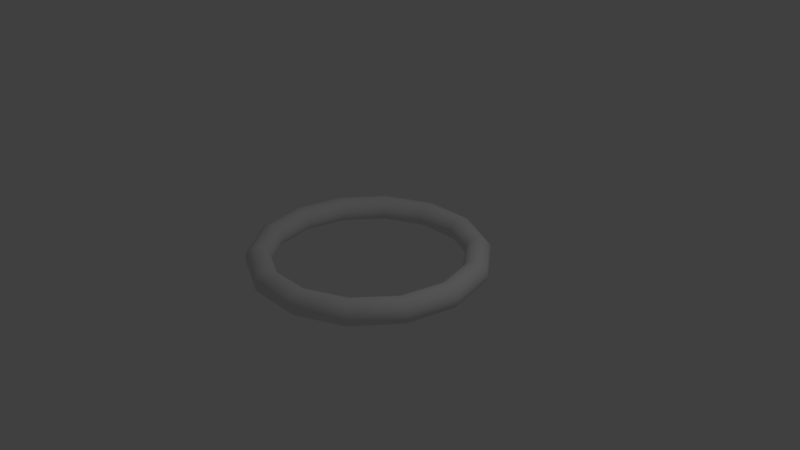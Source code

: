 # Source: Frisbee.blend  (saved by Blender 2.78.0; exported with 4.5.12 LTS)
import bpy
from mathutils import Matrix  # noqa: F401  (used for matrix-valued properties, if any)

bpy.ops.wm.read_factory_settings(use_empty=True)
scene = bpy.context.scene
scene.name = 'Scene'

# ---- collections
col_collection_1 = bpy.data.collections.new('Collection 1'); scene.collection.children.link(col_collection_1)

# ---- materials (node trees are filled in below, after node groups)
mat_material_001 = bpy.data.materials.new('Material.001')
mat_material_001.alpha_threshold = 0.0
mat_material_001.use_transparent_shadow = False
mat_material_001.roughness = 0.5

# ---- material node trees

# ---- world
world_world = bpy.data.worlds.new('World'); scene.world = world_world
world_world.color = (0.05088, 0.05088, 0.05088)
world_world.use_sun_shadow = False
world_world.sun_shadow_jitter_overblur = 0.0
world_world.cycles.sampling_method = 'MANUAL'

# ---- cameras
cam_camera = bpy.data.cameras.new('Camera')
cam_camera.clip_end = 100.0
cam_camera.lens = 35.0
cam_camera.sensor_width = 32.0
cam_camera.sensor_height = 18.0
cam_camera.ortho_scale = 7.314
cam_camera.dof.focus_distance = 0.0
cam_camera.dof.aperture_fstop = 128.0

# ---- lights
light_lamp = bpy.data.lights.new('Lamp', 'POINT')
light_lamp.transmission_factor = 0.0
light_lamp.cutoff_distance = 30.0
light_lamp.energy = 100.0
light_lamp.shadow_buffer_clip_start = 1.001
light_lamp.shadow_soft_size = 0.1
light_lamp.shadow_maximum_resolution = 0.006
light_lamp.use_absolute_resolution = True

# ---- meshes
me_torus = bpy.data.meshes.new('Torus')
me_torus.from_pydata([(1.58, 0.0, 0.0), (1.564, 0.0, 0.07159), (1.518, 0.0, 0.129), (1.452, 0.0, 0.1609), (1.378, 0.0, 0.1609), (1.312, 0.0, 0.129), (1.266, 0.0, 0.07159), (1.25, 0.0, 2.021e-17), (1.266, 0.0, -0.07159), (1.312, 0.0, -0.129), (1.378, 0.0, -0.1609), (1.452, 0.0, -0.1609), (1.518, 0.0, -0.129), (1.564, 0.0, -0.07159), (1.424, 0.6855, 0.0), (1.409, 0.6784, 0.07159), (1.368, 0.6586, 0.129), (1.308, 0.6299, 0.1609), (1.242, 0.598, 0.1609), (1.182, 0.5693, 0.129), (1.141, 0.5494, 0.07159), (1.126, 0.5424, 2.021e-17), (1.141, 0.5494, -0.07159), (1.182, 0.5693, -0.129), (1.242, 0.598, -0.1609), (1.308, 0.6299, -0.1609), (1.368, 0.6586, -0.129), (1.409, 0.6784, -0.07159), (0.9851, 1.235, 0.0), (0.9749, 1.223, 0.07159), (0.9464, 1.187, 0.129), (0.9051, 1.135, 0.1609), (0.8593, 1.078, 0.1609), (0.8181, 1.026, 0.129), (0.7896, 0.9901, 0.07159), (0.7794, 0.9773, 2.021e-17), (0.7896, 0.9901, -0.07159), (0.8181, 1.026, -0.129), (0.8593, 1.078, -0.1609), (0.9051, 1.135, -0.1609), (0.9464, 1.187, -0.129), (0.9749, 1.223, -0.07159), (0.3516, 1.54, 0.0), (0.3479, 1.524, 0.07159), (0.3378, 1.48, 0.129), (0.323, 1.415, 0.1609), (0.3067, 1.344, 0.1609), (0.292, 1.279, 0.129), (0.2818, 1.235, 0.07159), (0.2782, 1.219, 2.021e-17), (0.2818, 1.235, -0.07159), (0.292, 1.279, -0.129), (0.3067, 1.344, -0.1609), (0.323, 1.415, -0.1609), (0.3378, 1.48, -0.129), (0.3479, 1.524, -0.07159), (-0.3516, 1.54, 0.0), (-0.3479, 1.524, 0.07159), (-0.3378, 1.48, 0.129), (-0.323, 1.415, 0.1609), (-0.3067, 1.344, 0.1609), (-0.292, 1.279, 0.129), (-0.2818, 1.235, 0.07159), (-0.2782, 1.219, 2.021e-17), (-0.2818, 1.235, -0.07159), (-0.292, 1.279, -0.129), (-0.3067, 1.344, -0.1609), (-0.323, 1.415, -0.1609), (-0.3378, 1.48, -0.129), (-0.3479, 1.524, -0.07159), (-0.9851, 1.235, 0.0), (-0.9749, 1.223, 0.07159), (-0.9464, 1.187, 0.129), (-0.9051, 1.135, 0.1609), (-0.8593, 1.078, 0.1609), (-0.8181, 1.026, 0.129), (-0.7896, 0.9901, 0.07159), (-0.7794, 0.9773, 2.021e-17), (-0.7896, 0.9901, -0.07159), (-0.8181, 1.026, -0.129), (-0.8593, 1.078, -0.1609), (-0.9051, 1.135, -0.1609), (-0.9464, 1.187, -0.129), (-0.9749, 1.223, -0.07159), (-1.424, 0.6855, 0.0), (-1.409, 0.6784, 0.07159), (-1.368, 0.6586, 0.129), (-1.308, 0.6299, 0.1609), (-1.242, 0.598, 0.1609), (-1.182, 0.5693, 0.129), (-1.141, 0.5494, 0.07159), (-1.126, 0.5424, 2.021e-17), (-1.141, 0.5494, -0.07159), (-1.182, 0.5693, -0.129), (-1.242, 0.598, -0.1609), (-1.308, 0.6299, -0.1609), (-1.368, 0.6586, -0.129), (-1.409, 0.6784, -0.07159), (-1.58, 1.381e-07, 0.0), (-1.564, 1.367e-07, 0.07159), (-1.518, 1.327e-07, 0.129), (-1.452, 1.269e-07, 0.1609), (-1.378, 1.205e-07, 0.1609), (-1.312, 1.147e-07, 0.129), (-1.266, 1.107e-07, 0.07159), (-1.25, 1.093e-07, 2.021e-17), (-1.266, 1.107e-07, -0.07159), (-1.312, 1.147e-07, -0.129), (-1.378, 1.205e-07, -0.1609), (-1.452, 1.269e-07, -0.1609), (-1.518, 1.327e-07, -0.129), (-1.564, 1.367e-07, -0.07159), (-1.424, -0.6855, 0.0), (-1.409, -0.6784, 0.07159), (-1.368, -0.6586, 0.129), (-1.308, -0.6299, 0.1609), (-1.242, -0.598, 0.1609), (-1.182, -0.5693, 0.129), (-1.141, -0.5494, 0.07159), (-1.126, -0.5424, 2.021e-17), (-1.141, -0.5494, -0.07159), (-1.182, -0.5693, -0.129), (-1.242, -0.598, -0.1609), (-1.308, -0.6299, -0.1609), (-1.368, -0.6586, -0.129), (-1.409, -0.6784, -0.07159), (-0.9851, -1.235, 0.0), (-0.9749, -1.223, 0.07159), (-0.9464, -1.187, 0.129), (-0.9051, -1.135, 0.1609), (-0.8593, -1.078, 0.1609), (-0.8181, -1.026, 0.129), (-0.7896, -0.9901, 0.07159), (-0.7794, -0.9773, 2.021e-17), (-0.7896, -0.9901, -0.07159), (-0.8181, -1.026, -0.129), (-0.8593, -1.078, -0.1609), (-0.9051, -1.135, -0.1609), (-0.9464, -1.187, -0.129), (-0.9749, -1.223, -0.07159), (-0.3516, -1.54, 0.0), (-0.3479, -1.524, 0.07159), (-0.3378, -1.48, 0.129), (-0.323, -1.415, 0.1609), (-0.3067, -1.344, 0.1609), (-0.292, -1.279, 0.129), (-0.2818, -1.235, 0.07159), (-0.2782, -1.219, 2.021e-17), (-0.2818, -1.235, -0.07159), (-0.292, -1.279, -0.129), (-0.3067, -1.344, -0.1609), (-0.323, -1.415, -0.1609), (-0.3378, -1.48, -0.129), (-0.3479, -1.524, -0.07159), (0.3516, -1.54, 0.0), (0.3479, -1.524, 0.07159), (0.3378, -1.48, 0.129), (0.323, -1.415, 0.1609), (0.3067, -1.344, 0.1609), (0.292, -1.279, 0.129), (0.2818, -1.235, 0.07159), (0.2782, -1.219, 2.021e-17), (0.2818, -1.235, -0.07159), (0.292, -1.279, -0.129), (0.3067, -1.344, -0.1609), (0.323, -1.415, -0.1609), (0.3378, -1.48, -0.129), (0.3479, -1.524, -0.07159), (0.9851, -1.235, 0.0), (0.9749, -1.223, 0.07159), (0.9464, -1.187, 0.129), (0.9051, -1.135, 0.1609), (0.8593, -1.078, 0.1609), (0.8181, -1.026, 0.129), (0.7895, -0.9901, 0.07159), (0.7794, -0.9773, 2.021e-17), (0.7895, -0.9901, -0.07159), (0.8181, -1.026, -0.129), (0.8593, -1.078, -0.1609), (0.9051, -1.135, -0.1609), (0.9464, -1.187, -0.129), (0.9749, -1.223, -0.07159), (1.424, -0.6855, 0.0), (1.409, -0.6784, 0.07159), (1.368, -0.6586, 0.129), (1.308, -0.6299, 0.1609), (1.242, -0.598, 0.1609), (1.182, -0.5693, 0.129), (1.141, -0.5494, 0.07159), (1.126, -0.5424, 2.021e-17), (1.141, -0.5494, -0.07159), (1.182, -0.5693, -0.129), (1.242, -0.598, -0.1609), (1.308, -0.6299, -0.1609), (1.368, -0.6586, -0.129), (1.409, -0.6784, -0.07159)], [], [(0, 14, 15, 1), (1, 15, 16, 2), (2, 16, 17, 3), (3, 17, 18, 4), (4, 18, 19, 5), (5, 19, 20, 6), (6, 20, 21, 7), (7, 21, 22, 8), (8, 22, 23, 9), (9, 23, 24, 10), (10, 24, 25, 11), (11, 25, 26, 12), (12, 26, 27, 13), (0, 13, 27, 14), (14, 28, 29, 15), (15, 29, 30, 16), (16, 30, 31, 17), (17, 31, 32, 18), (18, 32, 33, 19), (19, 33, 34, 20), (20, 34, 35, 21), (21, 35, 36, 22), (22, 36, 37, 23), (23, 37, 38, 24), (24, 38, 39, 25), (25, 39, 40, 26), (26, 40, 41, 27), (27, 41, 28, 14), (28, 42, 43, 29), (29, 43, 44, 30), (30, 44, 45, 31), (31, 45, 46, 32), (32, 46, 47, 33), (33, 47, 48, 34), (34, 48, 49, 35), (35, 49, 50, 36), (36, 50, 51, 37), (37, 51, 52, 38), (38, 52, 53, 39), (39, 53, 54, 40), (40, 54, 55, 41), (41, 55, 42, 28), (42, 56, 57, 43), (43, 57, 58, 44), (44, 58, 59, 45), (45, 59, 60, 46), (46, 60, 61, 47), (47, 61, 62, 48), (48, 62, 63, 49), (49, 63, 64, 50), (50, 64, 65, 51), (51, 65, 66, 52), (52, 66, 67, 53), (53, 67, 68, 54), (54, 68, 69, 55), (55, 69, 56, 42), (56, 70, 71, 57), (57, 71, 72, 58), (58, 72, 73, 59), (59, 73, 74, 60), (60, 74, 75, 61), (61, 75, 76, 62), (62, 76, 77, 63), (63, 77, 78, 64), (64, 78, 79, 65), (65, 79, 80, 66), (66, 80, 81, 67), (67, 81, 82, 68), (68, 82, 83, 69), (69, 83, 70, 56), (70, 84, 85, 71), (71, 85, 86, 72), (72, 86, 87, 73), (73, 87, 88, 74), (74, 88, 89, 75), (75, 89, 90, 76), (76, 90, 91, 77), (77, 91, 92, 78), (78, 92, 93, 79), (79, 93, 94, 80), (80, 94, 95, 81), (81, 95, 96, 82), (82, 96, 97, 83), (83, 97, 84, 70), (84, 98, 99, 85), (85, 99, 100, 86), (86, 100, 101, 87), (87, 101, 102, 88), (88, 102, 103, 89), (89, 103, 104, 90), (90, 104, 105, 91), (91, 105, 106, 92), (92, 106, 107, 93), (93, 107, 108, 94), (94, 108, 109, 95), (95, 109, 110, 96), (96, 110, 111, 97), (97, 111, 98, 84), (98, 112, 113, 99), (99, 113, 114, 100), (100, 114, 115, 101), (101, 115, 116, 102), (102, 116, 117, 103), (103, 117, 118, 104), (104, 118, 119, 105), (105, 119, 120, 106), (106, 120, 121, 107), (107, 121, 122, 108), (108, 122, 123, 109), (109, 123, 124, 110), (110, 124, 125, 111), (111, 125, 112, 98), (112, 126, 127, 113), (113, 127, 128, 114), (114, 128, 129, 115), (115, 129, 130, 116), (116, 130, 131, 117), (117, 131, 132, 118), (118, 132, 133, 119), (119, 133, 134, 120), (120, 134, 135, 121), (121, 135, 136, 122), (122, 136, 137, 123), (123, 137, 138, 124), (124, 138, 139, 125), (125, 139, 126, 112), (126, 140, 141, 127), (127, 141, 142, 128), (128, 142, 143, 129), (129, 143, 144, 130), (130, 144, 145, 131), (131, 145, 146, 132), (132, 146, 147, 133), (133, 147, 148, 134), (134, 148, 149, 135), (135, 149, 150, 136), (136, 150, 151, 137), (137, 151, 152, 138), (138, 152, 153, 139), (139, 153, 140, 126), (140, 154, 155, 141), (141, 155, 156, 142), (142, 156, 157, 143), (143, 157, 158, 144), (144, 158, 159, 145), (145, 159, 160, 146), (146, 160, 161, 147), (147, 161, 162, 148), (148, 162, 163, 149), (149, 163, 164, 150), (150, 164, 165, 151), (151, 165, 166, 152), (152, 166, 167, 153), (153, 167, 154, 140), (154, 168, 169, 155), (155, 169, 170, 156), (156, 170, 171, 157), (157, 171, 172, 158), (158, 172, 173, 159), (159, 173, 174, 160), (160, 174, 175, 161), (161, 175, 176, 162), (162, 176, 177, 163), (163, 177, 178, 164), (164, 178, 179, 165), (165, 179, 180, 166), (166, 180, 181, 167), (167, 181, 168, 154), (168, 182, 183, 169), (169, 183, 184, 170), (170, 184, 185, 171), (171, 185, 186, 172), (172, 186, 187, 173), (173, 187, 188, 174), (174, 188, 189, 175), (175, 189, 190, 176), (176, 190, 191, 177), (177, 191, 192, 178), (178, 192, 193, 179), (179, 193, 194, 180), (180, 194, 195, 181), (181, 195, 182, 168), (182, 0, 1, 183), (183, 1, 2, 184), (184, 2, 3, 185), (185, 3, 4, 186), (186, 4, 5, 187), (187, 5, 6, 188), (188, 6, 7, 189), (189, 7, 8, 190), (190, 8, 9, 191), (191, 9, 10, 192), (192, 10, 11, 193), (193, 11, 12, 194), (194, 12, 13, 195), (195, 13, 0, 182)])
me_torus.polygons.foreach_set('use_smooth', [True] * 196)
_uv = me_torus.uv_layers.new(name='UVMap')
_uv.uv.foreach_set('vector', [0.03036, 0.7124, 0.03036, 0.8718, 0.01371, 0.8702, 0.01371, 0.7124, 0.01371, 0.7124, 0.01371, 0.8702, 0.0003617, 0.8655, 0.0003617, 0.7124, 0.6541, 0.299, 0.6541, 0.1419, 0.6691, 0.1453, 0.6691, 0.2955, 0.6691, 0.2955, 0.6691, 0.1453, 0.6858, 0.1491, 0.6858, 0.2917, 0.6858, 0.2917, 0.6858, 0.1491, 0.7008, 0.1525, 0.7008, 0.2883, 0.8667, 0.2389, 0.8667, 0.3713, 0.8801, 0.3667, 0.8801, 0.2389, 0.8801, 0.2389, 0.8801, 0.3667, 0.8967, 0.365, 0.8967, 0.2389, 0.8967, 0.2389, 0.8967, 0.365, 0.9133, 0.3667, 0.9133, 0.2389, 0.9133, 0.2389, 0.9133, 0.3667, 0.9267, 0.3713, 0.9267, 0.2389, 0.8071, 0.2883, 0.8071, 0.1525, 0.7921, 0.1491, 0.7921, 0.2917, 0.7921, 0.2917, 0.7921, 0.1491, 0.7754, 0.1453, 0.7754, 0.2955, 0.7754, 0.2955, 0.7754, 0.1453, 0.7604, 0.1419, 0.7604, 0.299, 0.06036, 0.7124, 0.06036, 0.8655, 0.04701, 0.8702, 0.04701, 0.7124, 0.03036, 0.7124, 0.04701, 0.7124, 0.04701, 0.8702, 0.03036, 0.8718, 0.03036, 0.8718, 0.03036, 0.9996, 0.01371, 0.9967, 0.01371, 0.8702, 0.01371, 0.8702, 0.01371, 0.9967, 0.0003617, 0.9883, 0.0003617, 0.8655, 0.6541, 0.1419, 0.7223, 0.0003617, 0.7343, 0.009954, 0.6691, 0.1453, 0.6691, 0.1453, 0.7343, 0.009954, 0.7477, 0.0206, 0.6858, 0.1491, 0.6858, 0.1491, 0.7477, 0.0206, 0.7597, 0.03019, 0.7008, 0.1525, 0.8667, 0.3713, 0.8667, 0.4775, 0.8801, 0.4691, 0.8801, 0.3667, 0.8801, 0.3667, 0.8801, 0.4691, 0.8967, 0.4662, 0.8967, 0.365, 0.8967, 0.365, 0.8967, 0.4662, 0.9133, 0.4691, 0.9133, 0.3667, 0.9133, 0.3667, 0.9133, 0.4691, 0.9267, 0.4775, 0.9267, 0.3713, 0.8071, 0.1525, 0.866, 0.03019, 0.854, 0.0206, 0.7921, 0.1491, 0.7921, 0.1491, 0.854, 0.0206, 0.8406, 0.009954, 0.7754, 0.1453, 0.7754, 0.1453, 0.8406, 0.009954, 0.8286, 0.0003617, 0.7604, 0.1419, 0.06036, 0.8655, 0.06036, 0.9883, 0.04701, 0.9967, 0.04701, 0.8702, 0.04701, 0.8702, 0.04701, 0.9967, 0.03036, 0.9996, 0.03036, 0.8718, 0.9574, 0.0003617, 0.9574, 0.1477, 0.9741, 0.1485, 0.9741, 0.002731, 0.9741, 0.002731, 0.9741, 0.1485, 0.9874, 0.1509, 0.9874, 0.009368, 0.4601, 0.5523, 0.3622, 0.4295, 0.3761, 0.4228, 0.4697, 0.5402, 0.4697, 0.5402, 0.3761, 0.4228, 0.3914, 0.4154, 0.4804, 0.5269, 0.4804, 0.5269, 0.3914, 0.4154, 0.4053, 0.4087, 0.49, 0.5149, 0.1818, 0.553, 0.1818, 0.6753, 0.1684, 0.6777, 0.1684, 0.5596, 0.1684, 0.5596, 0.1684, 0.6777, 0.1518, 0.6785, 0.1518, 0.562, 0.1518, 0.562, 0.1518, 0.6785, 0.1351, 0.6777, 0.1351, 0.5596, 0.1351, 0.5596, 0.1351, 0.6777, 0.1218, 0.6753, 0.1218, 0.553, 0.6534, 0.5149, 0.5688, 0.4087, 0.5549, 0.4154, 0.6438, 0.5269, 0.6438, 0.5269, 0.5549, 0.4154, 0.5395, 0.4228, 0.6332, 0.5402, 0.6332, 0.5402, 0.5395, 0.4228, 0.5256, 0.4295, 0.6236, 0.5523, 0.9274, 0.009368, 0.9274, 0.1509, 0.9408, 0.1485, 0.9408, 0.002731, 0.9408, 0.002731, 0.9408, 0.1485, 0.9574, 0.1477, 0.9574, 0.0003617, 0.9574, 0.1477, 0.9574, 0.3112, 0.9741, 0.3103, 0.9741, 0.1485, 0.9741, 0.1485, 0.9741, 0.3103, 0.9874, 0.308, 0.9874, 0.1509, 0.3622, 0.4295, 0.3272, 0.2763, 0.3426, 0.2763, 0.3761, 0.4228, 0.3761, 0.4228, 0.3426, 0.2763, 0.3597, 0.2763, 0.3914, 0.4154, 0.3914, 0.4154, 0.3597, 0.2763, 0.3751, 0.2763, 0.4053, 0.4087, 0.1818, 0.6753, 0.1818, 0.8111, 0.1684, 0.8087, 0.1684, 0.6777, 0.1684, 0.6777, 0.1684, 0.8087, 0.1518, 0.8079, 0.1518, 0.6785, 0.1518, 0.6785, 0.1518, 0.8079, 0.1351, 0.8087, 0.1351, 0.6777, 0.1351, 0.6777, 0.1351, 0.8087, 0.1218, 0.8111, 0.1218, 0.6753, 0.5688, 0.4087, 0.5385, 0.2763, 0.5232, 0.2763, 0.5549, 0.4154, 0.5549, 0.4154, 0.5232, 0.2763, 0.5061, 0.2763, 0.5395, 0.4228, 0.5395, 0.4228, 0.5061, 0.2763, 0.4907, 0.2763, 0.5256, 0.4295, 0.9274, 0.1509, 0.9274, 0.308, 0.9408, 0.3103, 0.9408, 0.1485, 0.9408, 0.1485, 0.9408, 0.3103, 0.9574, 0.3112, 0.9574, 0.1477, 0.9574, 0.3112, 0.9574, 0.4585, 0.9741, 0.4561, 0.9741, 0.3103, 0.9741, 0.3103, 0.9741, 0.4561, 0.9874, 0.4495, 0.9874, 0.308, 0.3272, 0.2763, 0.3622, 0.1232, 0.3761, 0.1298, 0.3426, 0.2763, 0.3426, 0.2763, 0.3761, 0.1298, 0.3914, 0.1373, 0.3597, 0.2763, 0.3597, 0.2763, 0.3914, 0.1373, 0.4053, 0.1439, 0.3751, 0.2763, 0.1818, 0.8111, 0.1818, 0.9335, 0.1684, 0.9268, 0.1684, 0.8087, 0.1684, 0.8087, 0.1684, 0.9268, 0.1518, 0.9244, 0.1518, 0.8079, 0.1518, 0.8079, 0.1518, 0.9244, 0.1351, 0.9268, 0.1351, 0.8087, 0.1351, 0.8087, 0.1351, 0.9268, 0.1218, 0.9335, 0.1218, 0.8111, 0.5385, 0.2763, 0.5688, 0.1439, 0.5549, 0.1373, 0.5232, 0.2763, 0.5232, 0.2763, 0.5549, 0.1373, 0.5395, 0.1298, 0.5061, 0.2763, 0.5061, 0.2763, 0.5395, 0.1298, 0.5256, 0.1232, 0.4907, 0.2763, 0.9274, 0.308, 0.9274, 0.4495, 0.9408, 0.4561, 0.9408, 0.3103, 0.9408, 0.3103, 0.9408, 0.4561, 0.9574, 0.4585, 0.9574, 0.3112, 0.3039, 0.583, 0.4318, 0.583, 0.4334, 0.5663, 0.3069, 0.5663, 0.3069, 0.5663, 0.4334, 0.5663, 0.4381, 0.553, 0.3152, 0.553, 0.3622, 0.1232, 0.4601, 0.0003617, 0.4697, 0.01239, 0.3761, 0.1298, 0.3761, 0.1298, 0.4697, 0.01239, 0.4804, 0.02574, 0.3914, 0.1373, 0.3914, 0.1373, 0.4804, 0.02574, 0.49, 0.03777, 0.4053, 0.1439, 0.4528, 0.6638, 0.4528, 0.5576, 0.4662, 0.553, 0.4662, 0.6554, 0.8801, 0.9469, 0.8801, 0.8445, 0.8967, 0.8428, 0.8967, 0.944, 0.8967, 0.944, 0.8967, 0.8428, 0.9133, 0.8445, 0.9133, 0.9469, 0.9133, 0.9469, 0.9133, 0.8445, 0.9267, 0.8491, 0.9267, 0.9553, 0.5688, 0.1439, 0.6534, 0.03777, 0.6438, 0.02574, 0.5549, 0.1373, 0.5549, 0.1373, 0.6438, 0.02574, 0.6332, 0.01239, 0.5395, 0.1298, 0.5395, 0.1298, 0.6332, 0.01239, 0.6236, 0.0003617, 0.5256, 0.1232, 0.3152, 0.613, 0.4381, 0.613, 0.4334, 0.5996, 0.3069, 0.5996, 0.3069, 0.5996, 0.4334, 0.5996, 0.4318, 0.583, 0.3039, 0.583, 0.09108, 0.9996, 0.09108, 0.8402, 0.07443, 0.8402, 0.07443, 0.998, 0.07443, 0.998, 0.07443, 0.8402, 0.06108, 0.8402, 0.06108, 0.9934, 0.7223, 0.8813, 0.6541, 0.7398, 0.6691, 0.7364, 0.7343, 0.8717, 0.7343, 0.8717, 0.6691, 0.7364, 0.6858, 0.7326, 0.7477, 0.8611, 0.7477, 0.8611, 0.6858, 0.7326, 0.7008, 0.7292, 0.7597, 0.8515, 0.8667, 0.8491, 0.8667, 0.7167, 0.8801, 0.7167, 0.8801, 0.8445, 0.8801, 0.8445, 0.8801, 0.7167, 0.8967, 0.7167, 0.8967, 0.8428, 0.8967, 0.8428, 0.8967, 0.7167, 0.9133, 0.7167, 0.9133, 0.8445, 0.9133, 0.8445, 0.9133, 0.7167, 0.9267, 0.7167, 0.9267, 0.8491, 0.866, 0.8515, 0.8071, 0.7292, 0.7921, 0.7326, 0.854, 0.8611, 0.854, 0.8611, 0.7921, 0.7326, 0.7754, 0.7364, 0.8406, 0.8717, 0.8406, 0.8717, 0.7754, 0.7364, 0.7604, 0.7398, 0.8286, 0.8813, 0.1211, 0.9934, 0.1211, 0.8402, 0.1077, 0.8402, 0.1077, 0.998, 0.1077, 0.998, 0.1077, 0.8402, 0.09108, 0.8402, 0.09108, 0.9996, 0.09108, 0.8402, 0.09108, 0.6808, 0.07443, 0.6825, 0.07443, 0.8402, 0.07443, 0.8402, 0.07443, 0.6825, 0.06108, 0.6871, 0.06108, 0.8402, 0.6541, 0.7398, 0.6541, 0.5827, 0.6691, 0.5862, 0.6691, 0.7364, 0.6691, 0.7364, 0.6691, 0.5862, 0.6858, 0.59, 0.6858, 0.7326, 0.6858, 0.7326, 0.6858, 0.59, 0.7008, 0.5934, 0.7008, 0.7292, 0.8667, 0.7167, 0.8667, 0.5843, 0.8801, 0.589, 0.8801, 0.7167, 0.8801, 0.7167, 0.8801, 0.589, 0.8967, 0.5906, 0.8967, 0.7167, 0.8967, 0.7167, 0.8967, 0.5906, 0.9133, 0.589, 0.9133, 0.7167, 0.9133, 0.7167, 0.9133, 0.589, 0.9267, 0.5843, 0.9267, 0.7167, 0.8071, 0.7292, 0.8071, 0.5934, 0.7921, 0.59, 0.7921, 0.7326, 0.7921, 0.7326, 0.7921, 0.59, 0.7754, 0.5862, 0.7754, 0.7364, 0.7754, 0.7364, 0.7754, 0.5862, 0.7604, 0.5827, 0.7604, 0.7398, 0.1211, 0.8402, 0.1211, 0.6871, 0.1077, 0.6825, 0.1077, 0.8402, 0.1077, 0.8402, 0.1077, 0.6825, 0.09108, 0.6808, 0.09108, 0.8402, 0.09108, 0.6808, 0.09108, 0.553, 0.07443, 0.556, 0.07443, 0.6825, 0.07443, 0.6825, 0.07443, 0.556, 0.06108, 0.5643, 0.06108, 0.6871, 0.6541, 0.5827, 0.7223, 0.4412, 0.7343, 0.4508, 0.6691, 0.5862, 0.6691, 0.5862, 0.7343, 0.4508, 0.7477, 0.4614, 0.6858, 0.59, 0.6858, 0.59, 0.7477, 0.4614, 0.7597, 0.471, 0.7008, 0.5934, 0.8667, 0.5843, 0.8667, 0.4782, 0.8801, 0.4865, 0.8801, 0.589, 0.8801, 0.589, 0.8801, 0.4865, 0.8967, 0.4895, 0.8967, 0.5906, 0.8967, 0.5906, 0.8967, 0.4895, 0.9133, 0.4865, 0.9133, 0.589, 0.9133, 0.589, 0.9133, 0.4865, 0.9267, 0.4782, 0.9267, 0.5843, 0.8071, 0.5934, 0.866, 0.471, 0.854, 0.4614, 0.7921, 0.59, 0.7921, 0.59, 0.854, 0.4614, 0.8406, 0.4508, 0.7754, 0.5862, 0.7754, 0.5862, 0.8406, 0.4508, 0.8286, 0.4412, 0.7604, 0.5827, 0.1211, 0.6871, 0.1211, 0.5643, 0.1077, 0.556, 0.1077, 0.6825, 0.1077, 0.6825, 0.1077, 0.556, 0.09108, 0.553, 0.09108, 0.6808, 0.9574, 0.4592, 0.9574, 0.6065, 0.9408, 0.6074, 0.9408, 0.4616, 0.9408, 0.4616, 0.9408, 0.6074, 0.9274, 0.6098, 0.9274, 0.4682, 0.2967, 0.5523, 0.1988, 0.4295, 0.2126, 0.4228, 0.3063, 0.5402, 0.3063, 0.5402, 0.2126, 0.4228, 0.228, 0.4154, 0.3169, 0.5269, 0.3169, 0.5269, 0.228, 0.4154, 0.2419, 0.4087, 0.3265, 0.5149, 0.1825, 0.553, 0.1825, 0.6753, 0.1959, 0.6777, 0.1959, 0.5596, 0.1959, 0.5596, 0.1959, 0.6777, 0.2125, 0.6785, 0.2125, 0.562, 0.2125, 0.562, 0.2125, 0.6785, 0.2292, 0.6777, 0.2292, 0.5596, 0.2292, 0.5596, 0.2292, 0.6777, 0.2425, 0.6753, 0.2425, 0.553, 0.1631, 0.5149, 0.07842, 0.4087, 0.06456, 0.4154, 0.1535, 0.5269, 0.1535, 0.5269, 0.06456, 0.4154, 0.04918, 0.4228, 0.1428, 0.5402, 0.1428, 0.5402, 0.04918, 0.4228, 0.03532, 0.4295, 0.1333, 0.5523, 0.9874, 0.4682, 0.9874, 0.6098, 0.9741, 0.6074, 0.9741, 0.4616, 0.9741, 0.4616, 0.9741, 0.6074, 0.9574, 0.6065, 0.9574, 0.4592, 0.9574, 0.6065, 0.9574, 0.77, 0.9408, 0.7692, 0.9408, 0.6074, 0.9408, 0.6074, 0.9408, 0.7692, 0.9274, 0.7668, 0.9274, 0.6098, 0.1988, 0.4295, 0.1638, 0.2763, 0.1792, 0.2763, 0.2126, 0.4228, 0.2126, 0.4228, 0.1792, 0.2763, 0.1963, 0.2763, 0.228, 0.4154, 0.228, 0.4154, 0.1963, 0.2763, 0.2116, 0.2763, 0.2419, 0.4087, 0.1825, 0.6753, 0.1825, 0.8111, 0.1959, 0.8087, 0.1959, 0.6777, 0.1959, 0.6777, 0.1959, 0.8087, 0.2125, 0.8079, 0.2125, 0.6785, 0.2125, 0.6785, 0.2125, 0.8079, 0.2292, 0.8087, 0.2292, 0.6777, 0.2292, 0.6777, 0.2292, 0.8087, 0.2425, 0.8111, 0.2425, 0.6753, 0.07842, 0.4087, 0.04821, 0.2763, 0.03282, 0.2763, 0.06456, 0.4154, 0.06456, 0.4154, 0.03282, 0.2763, 0.01575, 0.2763, 0.04918, 0.4228, 0.04918, 0.4228, 0.01575, 0.2763, 0.0003617, 0.2763, 0.03532, 0.4295, 0.9874, 0.6098, 0.9874, 0.7668, 0.9741, 0.7692, 0.9741, 0.6074, 0.9741, 0.6074, 0.9741, 0.7692, 0.9574, 0.77, 0.9574, 0.6065, 0.9574, 0.77, 0.9574, 0.9174, 0.9408, 0.915, 0.9408, 0.7692, 0.9408, 0.7692, 0.9408, 0.915, 0.9274, 0.9084, 0.9274, 0.7668, 0.1638, 0.2763, 0.1988, 0.1232, 0.2126, 0.1298, 0.1792, 0.2763, 0.1792, 0.2763, 0.2126, 0.1298, 0.228, 0.1373, 0.1963, 0.2763, 0.1963, 0.2763, 0.228, 0.1373, 0.2419, 0.1439, 0.2116, 0.2763, 0.1825, 0.8111, 0.1825, 0.9335, 0.1959, 0.9268, 0.1959, 0.8087, 0.1959, 0.8087, 0.1959, 0.9268, 0.2125, 0.9244, 0.2125, 0.8079, 0.2125, 0.8079, 0.2125, 0.9244, 0.2292, 0.9268, 0.2292, 0.8087, 0.2292, 0.8087, 0.2292, 0.9268, 0.2425, 0.9335, 0.2425, 0.8111, 0.04821, 0.2763, 0.07842, 0.1439, 0.06456, 0.1373, 0.03282, 0.2763, 0.03282, 0.2763, 0.06456, 0.1373, 0.04918, 0.1298, 0.01575, 0.2763, 0.01575, 0.2763, 0.04918, 0.1298, 0.03532, 0.1232, 0.0003617, 0.2763, 0.9874, 0.7668, 0.9874, 0.9084, 0.9741, 0.915, 0.9741, 0.7692, 0.9741, 0.7692, 0.9741, 0.915, 0.9574, 0.9174, 0.9574, 0.77, 0.2732, 0.553, 0.2732, 0.6808, 0.2566, 0.6825, 0.2566, 0.556, 0.2566, 0.556, 0.2566, 0.6825, 0.2432, 0.6871, 0.2432, 0.5643, 0.1988, 0.1232, 0.2967, 0.0003617, 0.3063, 0.01239, 0.2126, 0.1298, 0.2126, 0.1298, 0.3063, 0.01239, 0.3169, 0.02574, 0.228, 0.1373, 0.228, 0.1373, 0.3169, 0.02574, 0.3265, 0.03777, 0.2419, 0.1439, 0.4521, 0.6638, 0.4521, 0.5576, 0.4388, 0.553, 0.4388, 0.6554, 0.8801, 0.008685, 0.8801, 0.1111, 0.8967, 0.1128, 0.8967, 0.01166, 0.8967, 0.01166, 0.8967, 0.1128, 0.9133, 0.1111, 0.9133, 0.008685, 0.9133, 0.008685, 0.9133, 0.1111, 0.9267, 0.1065, 0.9267, 0.0003617, 0.07842, 0.1439, 0.1631, 0.03777, 0.1535, 0.02574, 0.06456, 0.1373, 0.06456, 0.1373, 0.1535, 0.02574, 0.1428, 0.01239, 0.04918, 0.1298, 0.04918, 0.1298, 0.1428, 0.01239, 0.1333, 0.0003617, 0.03532, 0.1232, 0.3032, 0.5643, 0.3032, 0.6871, 0.2899, 0.6825, 0.2899, 0.556, 0.2899, 0.556, 0.2899, 0.6825, 0.2732, 0.6808, 0.2732, 0.553, 0.03036, 0.553, 0.03036, 0.7124, 0.01371, 0.7124, 0.01371, 0.5546, 0.01371, 0.5546, 0.01371, 0.7124, 0.0003617, 0.7124, 0.0003617, 0.5593, 0.7223, 0.4405, 0.6541, 0.299, 0.6691, 0.2955, 0.7343, 0.4309, 0.7343, 0.4309, 0.6691, 0.2955, 0.6858, 0.2917, 0.7477, 0.4202, 0.7477, 0.4202, 0.6858, 0.2917, 0.7008, 0.2883, 0.7597, 0.4107, 0.8667, 0.1065, 0.8667, 0.2389, 0.8801, 0.2389, 0.8801, 0.1111, 0.8801, 0.1111, 0.8801, 0.2389, 0.8967, 0.2389, 0.8967, 0.1128, 0.8967, 0.1128, 0.8967, 0.2389, 0.9133, 0.2389, 0.9133, 0.1111, 0.9133, 0.1111, 0.9133, 0.2389, 0.9267, 0.2389, 0.9267, 0.1065, 0.866, 0.4107, 0.8071, 0.2883, 0.7921, 0.2917, 0.854, 0.4202, 0.854, 0.4202, 0.7921, 0.2917, 0.7754, 0.2955, 0.8406, 0.4309, 0.8406, 0.4309, 0.7754, 0.2955, 0.7604, 0.299, 0.8286, 0.4405, 0.06036, 0.5593, 0.06036, 0.7124, 0.04701, 0.7124, 0.04701, 0.5546, 0.04701, 0.5546, 0.04701, 0.7124, 0.03036, 0.7124, 0.03036, 0.553])
me_torus.materials.append(mat_material_001)
me_torus.use_remesh_preserve_volume = False
me_torus.use_remesh_preserve_attributes = False
me_torus.use_mirror_vertex_groups = False
me_torus.update()

# ---- objects
ob_torus = bpy.data.objects.new('Torus', me_torus)
ob_lamp = bpy.data.objects.new('Lamp', light_lamp)
ob_camera = bpy.data.objects.new('Camera', cam_camera)

# ---- transforms, parenting, visibility, modifiers, constraints
ob_torus.location = (0.0, 0.0, 0.0)
ob_torus.lineart.crease_threshold = 0.0
ob_lamp.location = (4.076, 1.005, 5.904)
ob_lamp.rotation_euler = (0.6503, 0.05522, 1.866)
ob_lamp.lock_rotations_4d = False
ob_lamp.empty_display_type = 'ARROWS'
ob_lamp.color = (0.0, 0.0, 0.0, 0.0)
ob_lamp.lineart.crease_threshold = 0.0
ob_camera.location = (7.481, -6.508, 5.344)
ob_camera.rotation_euler = (1.109, 0.0, 0.8149)
ob_camera.lock_rotations_4d = False
ob_camera.empty_display_type = 'ARROWS'
ob_camera.color = (0.0, 0.0, 0.0, 0.0)
ob_camera.display_type = 'WIRE'
ob_camera.lineart.crease_threshold = 0.0

# ---- collection membership
col_collection_1.objects.link(ob_torus)
col_collection_1.objects.link(ob_lamp)
col_collection_1.objects.link(ob_camera)

# ---- scene / render settings (as saved in the file)
scene.camera = ob_camera
scene.frame_start = 1; scene.frame_end = 250; scene.frame_set(1)
scene.render.engine = 'BLENDER_EEVEE_NEXT'
scene.render.resolution_percentage = 50
scene.render.dither_intensity = 0.0
scene.cycles.use_denoising = False
scene.cycles.samples = 128
scene.cycles.sampling_pattern = 'TABULATED_SOBOL'
scene.cycles.light_sampling_threshold = 0.0
scene.cycles.use_adaptive_sampling = False
scene.cycles.use_light_tree = False
scene.cycles.blur_glossy = 0.0
scene.cycles.sample_clamp_indirect = 0.0
scene.view_settings.view_transform = 'Standard'
bpy.context.view_layer.update()
